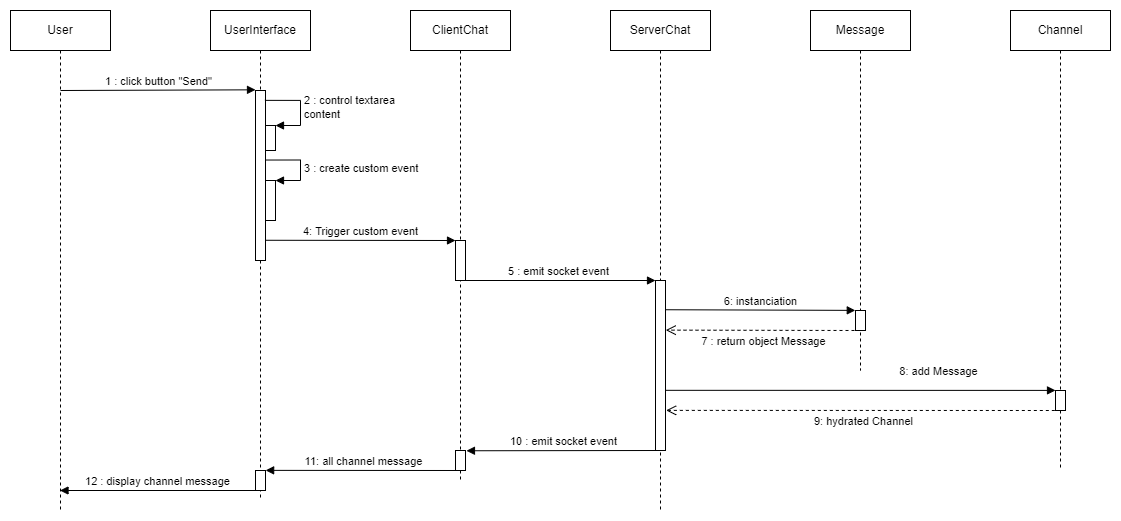

The diagram above was exported from draw.io. Its source (the exported page's mxGraphModel, read from the mxfile embedded in the PNG):
<mxGraphModel dx="1220" dy="1044" grid="1" gridSize="10" guides="1" tooltips="1" connect="1" arrows="1" fold="1" page="1" pageScale="1" pageWidth="827" pageHeight="1169" math="0" shadow="0">
  <root>
    <mxCell id="0" />
    <mxCell id="1" parent="0" />
    <mxCell id="1CIpEZnk2nWKoxSzPD45-2" value="UserInterface" style="shape=umlLifeline;perimeter=lifelinePerimeter;whiteSpace=wrap;html=1;container=1;collapsible=0;recursiveResize=0;outlineConnect=0;rounded=0;shadow=0;glass=0;sketch=0;" vertex="1" parent="1">
      <mxGeometry x="320" y="360" width="100" height="490" as="geometry" />
    </mxCell>
    <mxCell id="1CIpEZnk2nWKoxSzPD45-9" value="" style="html=1;points=[];perimeter=orthogonalPerimeter;rounded=0;shadow=0;glass=0;sketch=0;" vertex="1" parent="1CIpEZnk2nWKoxSzPD45-2">
      <mxGeometry x="45" y="80" width="10" height="170" as="geometry" />
    </mxCell>
    <mxCell id="1CIpEZnk2nWKoxSzPD45-10" value="" style="html=1;points=[];perimeter=orthogonalPerimeter;rounded=0;shadow=0;glass=0;sketch=0;" vertex="1" parent="1CIpEZnk2nWKoxSzPD45-2">
      <mxGeometry x="55" y="115" width="10" height="25" as="geometry" />
    </mxCell>
    <mxCell id="1CIpEZnk2nWKoxSzPD45-11" value="2 : control textarea &lt;br&gt;content" style="edgeStyle=orthogonalEdgeStyle;html=1;align=left;spacingLeft=2;endArrow=block;rounded=0;entryX=1;entryY=0;exitX=0.943;exitY=0.058;exitDx=0;exitDy=0;exitPerimeter=0;" edge="1" target="1CIpEZnk2nWKoxSzPD45-10" parent="1CIpEZnk2nWKoxSzPD45-2" source="1CIpEZnk2nWKoxSzPD45-9">
      <mxGeometry relative="1" as="geometry">
        <mxPoint x="60" y="95" as="sourcePoint" />
        <Array as="points">
          <mxPoint x="90" y="90" />
          <mxPoint x="90" y="115" />
        </Array>
      </mxGeometry>
    </mxCell>
    <mxCell id="1CIpEZnk2nWKoxSzPD45-12" value="" style="html=1;points=[];perimeter=orthogonalPerimeter;rounded=0;shadow=0;glass=0;sketch=0;" vertex="1" parent="1CIpEZnk2nWKoxSzPD45-2">
      <mxGeometry x="55" y="170" width="10" height="40" as="geometry" />
    </mxCell>
    <mxCell id="1CIpEZnk2nWKoxSzPD45-13" value="3 : create custom event&amp;nbsp;" style="edgeStyle=orthogonalEdgeStyle;html=1;align=left;spacingLeft=2;endArrow=block;rounded=0;entryX=1;entryY=0;exitX=1.01;exitY=0.409;exitDx=0;exitDy=0;exitPerimeter=0;" edge="1" target="1CIpEZnk2nWKoxSzPD45-12" parent="1CIpEZnk2nWKoxSzPD45-2" source="1CIpEZnk2nWKoxSzPD45-9">
      <mxGeometry x="0.0667" relative="1" as="geometry">
        <mxPoint x="60" y="150" as="sourcePoint" />
        <Array as="points">
          <mxPoint x="90" y="150" />
          <mxPoint x="90" y="170" />
        </Array>
        <mxPoint as="offset" />
      </mxGeometry>
    </mxCell>
    <mxCell id="1CIpEZnk2nWKoxSzPD45-23" value="12 : display channel message" style="html=1;verticalAlign=bottom;endArrow=block;rounded=0;" edge="1" parent="1CIpEZnk2nWKoxSzPD45-2" target="1CIpEZnk2nWKoxSzPD45-4">
      <mxGeometry width="80" relative="1" as="geometry">
        <mxPoint x="44.99666666666644" y="480" as="sourcePoint" />
        <mxPoint x="-140" y="480" as="targetPoint" />
      </mxGeometry>
    </mxCell>
    <mxCell id="1CIpEZnk2nWKoxSzPD45-29" value="" style="html=1;points=[];perimeter=orthogonalPerimeter;rounded=0;shadow=0;glass=0;sketch=0;" vertex="1" parent="1CIpEZnk2nWKoxSzPD45-2">
      <mxGeometry x="45" y="460" width="10" height="20" as="geometry" />
    </mxCell>
    <mxCell id="1CIpEZnk2nWKoxSzPD45-3" value="ClientChat" style="shape=umlLifeline;perimeter=lifelinePerimeter;whiteSpace=wrap;html=1;container=1;collapsible=0;recursiveResize=0;outlineConnect=0;rounded=0;shadow=0;glass=0;sketch=0;" vertex="1" parent="1">
      <mxGeometry x="520" y="360" width="100" height="470" as="geometry" />
    </mxCell>
    <mxCell id="1CIpEZnk2nWKoxSzPD45-24" value="" style="html=1;points=[];perimeter=orthogonalPerimeter;rounded=0;shadow=0;glass=0;sketch=0;" vertex="1" parent="1CIpEZnk2nWKoxSzPD45-3">
      <mxGeometry x="45" y="230" width="10" height="40" as="geometry" />
    </mxCell>
    <mxCell id="1CIpEZnk2nWKoxSzPD45-28" value="" style="html=1;points=[];perimeter=orthogonalPerimeter;rounded=0;shadow=0;glass=0;sketch=0;" vertex="1" parent="1CIpEZnk2nWKoxSzPD45-3">
      <mxGeometry x="45" y="440" width="10" height="20" as="geometry" />
    </mxCell>
    <mxCell id="1CIpEZnk2nWKoxSzPD45-4" value="User" style="shape=umlLifeline;perimeter=lifelinePerimeter;whiteSpace=wrap;html=1;container=1;collapsible=0;recursiveResize=0;outlineConnect=0;rounded=0;shadow=0;glass=0;sketch=0;" vertex="1" parent="1">
      <mxGeometry x="120" y="360" width="100" height="500" as="geometry" />
    </mxCell>
    <mxCell id="1CIpEZnk2nWKoxSzPD45-8" value="1 : click button &quot;Send&quot;" style="html=1;verticalAlign=bottom;endArrow=block;rounded=0;entryX=0;entryY=-0.004;entryDx=0;entryDy=0;entryPerimeter=0;" edge="1" parent="1CIpEZnk2nWKoxSzPD45-4" target="1CIpEZnk2nWKoxSzPD45-9">
      <mxGeometry width="80" relative="1" as="geometry">
        <mxPoint x="50" y="80" as="sourcePoint" />
        <mxPoint x="220" y="80" as="targetPoint" />
      </mxGeometry>
    </mxCell>
    <mxCell id="1CIpEZnk2nWKoxSzPD45-5" value="ServerChat" style="shape=umlLifeline;perimeter=lifelinePerimeter;whiteSpace=wrap;html=1;container=1;collapsible=0;recursiveResize=0;outlineConnect=0;rounded=0;shadow=0;glass=0;sketch=0;" vertex="1" parent="1">
      <mxGeometry x="720" y="360" width="100" height="500" as="geometry" />
    </mxCell>
    <mxCell id="1CIpEZnk2nWKoxSzPD45-25" value="" style="html=1;points=[];perimeter=orthogonalPerimeter;rounded=0;shadow=0;glass=0;sketch=0;" vertex="1" parent="1CIpEZnk2nWKoxSzPD45-5">
      <mxGeometry x="45" y="270" width="10" height="170" as="geometry" />
    </mxCell>
    <mxCell id="1CIpEZnk2nWKoxSzPD45-6" value="Channel" style="shape=umlLifeline;perimeter=lifelinePerimeter;whiteSpace=wrap;html=1;container=1;collapsible=0;recursiveResize=0;outlineConnect=0;rounded=0;shadow=0;glass=0;sketch=0;" vertex="1" parent="1">
      <mxGeometry x="1120" y="360" width="100" height="460" as="geometry" />
    </mxCell>
    <mxCell id="1CIpEZnk2nWKoxSzPD45-20" value="9: hydrated Channel" style="html=1;verticalAlign=bottom;endArrow=open;dashed=1;endSize=8;rounded=0;entryX=1.064;entryY=0.764;entryDx=0;entryDy=0;entryPerimeter=0;" edge="1" parent="1CIpEZnk2nWKoxSzPD45-6" target="1CIpEZnk2nWKoxSzPD45-25">
      <mxGeometry x="0.0005" y="20" relative="1" as="geometry">
        <mxPoint x="50.330000000000155" y="400" as="sourcePoint" />
        <mxPoint x="-150.00333333333322" y="400" as="targetPoint" />
        <mxPoint as="offset" />
      </mxGeometry>
    </mxCell>
    <mxCell id="1CIpEZnk2nWKoxSzPD45-27" value="" style="html=1;points=[];perimeter=orthogonalPerimeter;rounded=0;shadow=0;glass=0;sketch=0;" vertex="1" parent="1CIpEZnk2nWKoxSzPD45-6">
      <mxGeometry x="45" y="380" width="10" height="20" as="geometry" />
    </mxCell>
    <mxCell id="1CIpEZnk2nWKoxSzPD45-7" value="Message" style="shape=umlLifeline;perimeter=lifelinePerimeter;whiteSpace=wrap;html=1;container=1;collapsible=0;recursiveResize=0;outlineConnect=0;rounded=0;shadow=0;glass=0;sketch=0;" vertex="1" parent="1">
      <mxGeometry x="920" y="360" width="100" height="360" as="geometry" />
    </mxCell>
    <mxCell id="1CIpEZnk2nWKoxSzPD45-18" value="7 : return object Message" style="html=1;verticalAlign=bottom;endArrow=open;dashed=1;endSize=8;rounded=0;entryX=1.027;entryY=0.292;entryDx=0;entryDy=0;entryPerimeter=0;" edge="1" parent="1CIpEZnk2nWKoxSzPD45-7" target="1CIpEZnk2nWKoxSzPD45-25">
      <mxGeometry x="0.0005" y="20" relative="1" as="geometry">
        <mxPoint x="50" y="320" as="sourcePoint" />
        <mxPoint x="-140" y="320" as="targetPoint" />
        <mxPoint as="offset" />
      </mxGeometry>
    </mxCell>
    <mxCell id="1CIpEZnk2nWKoxSzPD45-26" value="" style="html=1;points=[];perimeter=orthogonalPerimeter;rounded=0;shadow=0;glass=0;sketch=0;" vertex="1" parent="1CIpEZnk2nWKoxSzPD45-7">
      <mxGeometry x="45" y="300" width="10" height="20" as="geometry" />
    </mxCell>
    <mxCell id="1CIpEZnk2nWKoxSzPD45-16" value="5 : emit socket event" style="html=1;verticalAlign=bottom;endArrow=block;rounded=0;entryX=0;entryY=0;entryDx=0;entryDy=0;entryPerimeter=0;" edge="1" parent="1" source="1CIpEZnk2nWKoxSzPD45-3" target="1CIpEZnk2nWKoxSzPD45-25">
      <mxGeometry width="80" relative="1" as="geometry">
        <mxPoint x="570" y="632.04" as="sourcePoint" />
        <mxPoint x="767.9999999999998" y="630" as="targetPoint" />
      </mxGeometry>
    </mxCell>
    <mxCell id="1CIpEZnk2nWKoxSzPD45-19" value="8: add Message" style="html=1;verticalAlign=bottom;endArrow=block;rounded=0;exitX=1.035;exitY=0.646;exitDx=0;exitDy=0;exitPerimeter=0;entryX=0.001;entryY=-0.005;entryDx=0;entryDy=0;entryPerimeter=0;" edge="1" parent="1" source="1CIpEZnk2nWKoxSzPD45-25" target="1CIpEZnk2nWKoxSzPD45-27">
      <mxGeometry x="0.4018" y="10" width="80" relative="1" as="geometry">
        <mxPoint x="780" y="740" as="sourcePoint" />
        <mxPoint x="968.1899999999998" y="740" as="targetPoint" />
        <mxPoint as="offset" />
      </mxGeometry>
    </mxCell>
    <mxCell id="1CIpEZnk2nWKoxSzPD45-21" value="10 : emit socket event" style="html=1;verticalAlign=bottom;endArrow=block;rounded=0;entryX=1.097;entryY=0.013;entryDx=0;entryDy=0;entryPerimeter=0;" edge="1" parent="1" target="1CIpEZnk2nWKoxSzPD45-28">
      <mxGeometry width="80" relative="1" as="geometry">
        <mxPoint x="769.6666666666665" y="800" as="sourcePoint" />
        <mxPoint x="580" y="800" as="targetPoint" />
      </mxGeometry>
    </mxCell>
    <mxCell id="1CIpEZnk2nWKoxSzPD45-22" value="11: all channel message" style="html=1;verticalAlign=bottom;endArrow=block;rounded=0;entryX=1.013;entryY=-0.007;entryDx=0;entryDy=0;entryPerimeter=0;" edge="1" parent="1" target="1CIpEZnk2nWKoxSzPD45-29">
      <mxGeometry width="80" relative="1" as="geometry">
        <mxPoint x="569.9966666666663" y="820" as="sourcePoint" />
        <mxPoint x="380" y="820" as="targetPoint" />
      </mxGeometry>
    </mxCell>
    <mxCell id="1CIpEZnk2nWKoxSzPD45-15" value="4: Trigger custom event" style="html=1;verticalAlign=bottom;endArrow=block;rounded=0;exitX=1.044;exitY=0.881;exitDx=0;exitDy=0;exitPerimeter=0;entryX=0;entryY=0;entryDx=0;entryDy=0;entryPerimeter=0;" edge="1" parent="1" source="1CIpEZnk2nWKoxSzPD45-9" target="1CIpEZnk2nWKoxSzPD45-24">
      <mxGeometry width="80" relative="1" as="geometry">
        <mxPoint x="375" y="592.04" as="sourcePoint" />
        <mxPoint x="570" y="590" as="targetPoint" />
      </mxGeometry>
    </mxCell>
    <mxCell id="1CIpEZnk2nWKoxSzPD45-17" value="6: instanciation" style="html=1;verticalAlign=bottom;endArrow=block;rounded=0;entryX=-0.022;entryY=-0.006;entryDx=0;entryDy=0;entryPerimeter=0;exitX=1.011;exitY=0.172;exitDx=0;exitDy=0;exitPerimeter=0;" edge="1" parent="1" source="1CIpEZnk2nWKoxSzPD45-25" target="1CIpEZnk2nWKoxSzPD45-26">
      <mxGeometry width="80" relative="1" as="geometry">
        <mxPoint x="770.0003448275863" y="659.31" as="sourcePoint" />
        <mxPoint x="968.1899999999998" y="659.31" as="targetPoint" />
      </mxGeometry>
    </mxCell>
  </root>
</mxGraphModel>